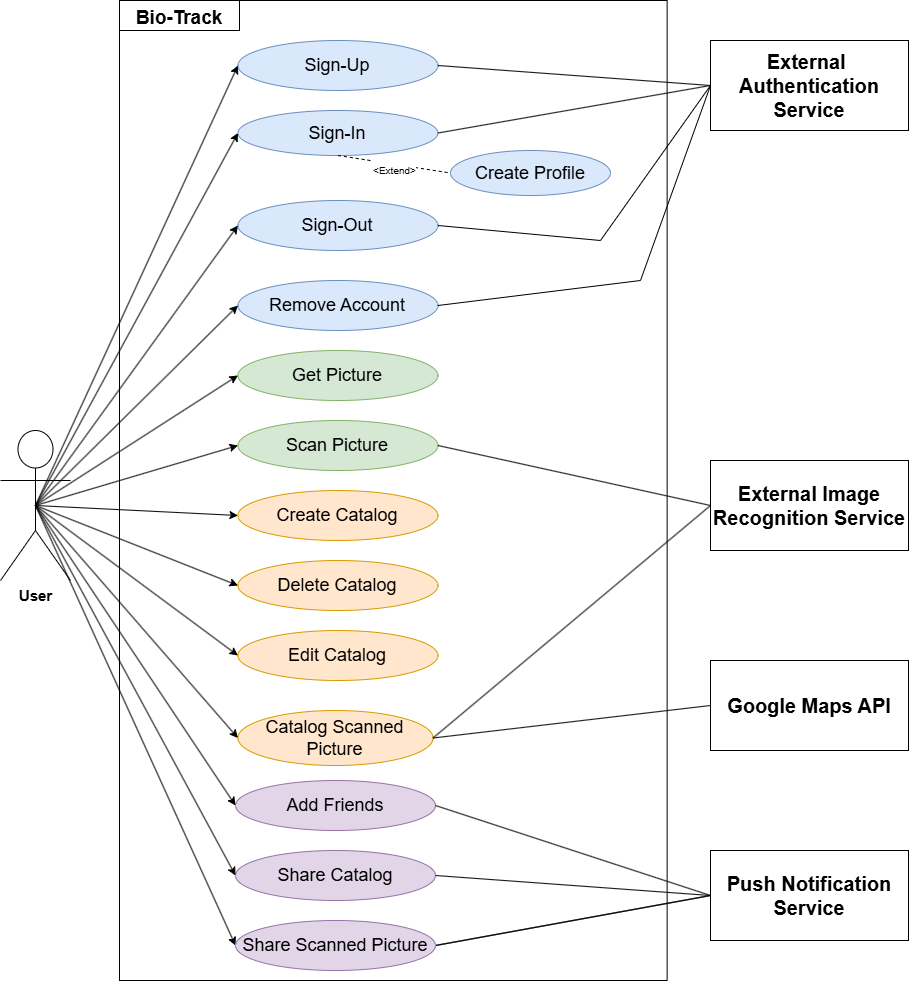

The diagram above was exported from draw.io. Its source (the exported page's mxGraphModel, read from the mxfile embedded in the PNG):
<mxGraphModel dx="1737" dy="993" grid="1" gridSize="10" guides="1" tooltips="1" connect="1" arrows="1" fold="1" page="1" pageScale="1" pageWidth="827" pageHeight="1169" math="0" shadow="0">
  <root>
    <mxCell id="0" />
    <mxCell id="1" parent="0" />
    <mxCell id="H2ualwZ0q8LYA8i2ddib-1" value="" style="rounded=0;whiteSpace=wrap;html=1;movable=0;resizable=0;rotatable=0;deletable=0;editable=0;locked=1;connectable=0;aspect=fixed;" parent="1" vertex="1">
      <mxGeometry x="129" y="80" width="547.64" height="980" as="geometry" />
    </mxCell>
    <mxCell id="H2ualwZ0q8LYA8i2ddib-2" value="&lt;font&gt;User&lt;/font&gt;" style="shape=umlActor;verticalLabelPosition=bottom;verticalAlign=top;html=1;outlineConnect=0;fontStyle=1;movable=0;resizable=0;rotatable=0;deletable=0;editable=0;locked=1;connectable=0;fontSize=15;" parent="1" vertex="1">
      <mxGeometry x="10" y="510" width="70" height="150" as="geometry" />
    </mxCell>
    <mxCell id="H2ualwZ0q8LYA8i2ddib-4" value="External&amp;nbsp;&lt;div&gt;Authentication Service&lt;/div&gt;" style="html=1;whiteSpace=wrap;aspect=fixed;fontSize=20;fontStyle=1;movable=0;resizable=0;rotatable=0;deletable=0;editable=0;locked=1;connectable=0;" parent="1" vertex="1">
      <mxGeometry x="720" y="120" width="198" height="90" as="geometry" />
    </mxCell>
    <mxCell id="H2ualwZ0q8LYA8i2ddib-5" value="External Image Recognition Service" style="html=1;whiteSpace=wrap;aspect=fixed;fontSize=20;fontStyle=1;movable=0;resizable=0;rotatable=0;deletable=0;editable=0;locked=1;connectable=0;" parent="1" vertex="1">
      <mxGeometry x="720" y="540" width="198" height="90" as="geometry" />
    </mxCell>
    <mxCell id="H2ualwZ0q8LYA8i2ddib-6" value="Push Notification Service" style="html=1;whiteSpace=wrap;aspect=fixed;fontSize=20;fontStyle=1;movable=0;resizable=0;rotatable=0;deletable=0;editable=0;locked=1;connectable=0;" parent="1" vertex="1">
      <mxGeometry x="720" y="930" width="198" height="90" as="geometry" />
    </mxCell>
    <mxCell id="H2ualwZ0q8LYA8i2ddib-7" value="&lt;font style=&quot;font-size: 18px;&quot;&gt;Remove Account&lt;/font&gt;" style="ellipse;whiteSpace=wrap;html=1;movable=1;resizable=1;rotatable=1;deletable=1;editable=1;locked=0;connectable=1;fillColor=#dae8fc;strokeColor=#6c8ebf;" parent="1" vertex="1">
      <mxGeometry x="247.44" y="360" width="200" height="50" as="geometry" />
    </mxCell>
    <mxCell id="H2ualwZ0q8LYA8i2ddib-9" value="&lt;font style=&quot;font-size: 18px;&quot;&gt;Sign-Up&lt;/font&gt;" style="ellipse;whiteSpace=wrap;html=1;movable=1;resizable=1;rotatable=1;deletable=1;editable=1;locked=0;connectable=1;fillColor=#dae8fc;strokeColor=#6c8ebf;" parent="1" vertex="1">
      <mxGeometry x="247.44" y="120" width="200" height="50" as="geometry" />
    </mxCell>
    <mxCell id="H2ualwZ0q8LYA8i2ddib-13" value="&lt;font style=&quot;font-size: 18px;&quot;&gt;Sign-In&lt;/font&gt;" style="ellipse;whiteSpace=wrap;html=1;movable=1;resizable=1;rotatable=1;deletable=1;editable=1;locked=0;connectable=1;fillColor=#dae8fc;strokeColor=#6c8ebf;" parent="1" vertex="1">
      <mxGeometry x="247.44" y="190" width="200" height="45" as="geometry" />
    </mxCell>
    <mxCell id="H2ualwZ0q8LYA8i2ddib-14" value="&lt;font style=&quot;font-size: 18px;&quot;&gt;Sign-Out&lt;/font&gt;" style="ellipse;whiteSpace=wrap;html=1;movable=1;resizable=1;rotatable=1;deletable=1;editable=1;locked=0;connectable=1;fillColor=#dae8fc;strokeColor=#6c8ebf;" parent="1" vertex="1">
      <mxGeometry x="247.44" y="280" width="200" height="50" as="geometry" />
    </mxCell>
    <mxCell id="H2ualwZ0q8LYA8i2ddib-17" value="" style="endArrow=classic;html=1;rounded=0;entryX=0;entryY=0.5;entryDx=0;entryDy=0;exitX=0.5;exitY=0.5;exitDx=0;exitDy=0;exitPerimeter=0;movable=0;resizable=0;rotatable=0;deletable=0;editable=0;locked=1;connectable=0;" parent="1" source="H2ualwZ0q8LYA8i2ddib-2" target="H2ualwZ0q8LYA8i2ddib-9" edge="1">
      <mxGeometry width="50" height="50" relative="1" as="geometry">
        <mxPoint x="90" y="335" as="sourcePoint" />
        <mxPoint x="140" y="285" as="targetPoint" />
      </mxGeometry>
    </mxCell>
    <mxCell id="H2ualwZ0q8LYA8i2ddib-18" value="" style="endArrow=classic;html=1;rounded=0;entryX=0;entryY=0.5;entryDx=0;entryDy=0;exitX=0.5;exitY=0.5;exitDx=0;exitDy=0;exitPerimeter=0;movable=0;resizable=0;rotatable=0;deletable=0;editable=0;locked=1;connectable=0;" parent="1" source="H2ualwZ0q8LYA8i2ddib-2" target="H2ualwZ0q8LYA8i2ddib-13" edge="1">
      <mxGeometry width="50" height="50" relative="1" as="geometry">
        <mxPoint x="65" y="605" as="sourcePoint" />
        <mxPoint x="250" y="150" as="targetPoint" />
      </mxGeometry>
    </mxCell>
    <mxCell id="H2ualwZ0q8LYA8i2ddib-19" value="" style="endArrow=classic;html=1;rounded=0;entryX=0;entryY=0.5;entryDx=0;entryDy=0;exitX=0.5;exitY=0.5;exitDx=0;exitDy=0;exitPerimeter=0;movable=0;resizable=0;rotatable=0;deletable=0;editable=0;locked=1;connectable=0;" parent="1" source="H2ualwZ0q8LYA8i2ddib-2" target="H2ualwZ0q8LYA8i2ddib-14" edge="1">
      <mxGeometry width="50" height="50" relative="1" as="geometry">
        <mxPoint x="65" y="605" as="sourcePoint" />
        <mxPoint x="250" y="205" as="targetPoint" />
      </mxGeometry>
    </mxCell>
    <mxCell id="H2ualwZ0q8LYA8i2ddib-20" value="" style="endArrow=classic;html=1;rounded=0;entryX=0;entryY=0.5;entryDx=0;entryDy=0;exitX=0.5;exitY=0.5;exitDx=0;exitDy=0;exitPerimeter=0;movable=0;resizable=0;rotatable=0;deletable=0;editable=0;locked=1;connectable=0;" parent="1" source="H2ualwZ0q8LYA8i2ddib-2" target="H2ualwZ0q8LYA8i2ddib-7" edge="1">
      <mxGeometry width="50" height="50" relative="1" as="geometry">
        <mxPoint x="65" y="605" as="sourcePoint" />
        <mxPoint x="250" y="260" as="targetPoint" />
      </mxGeometry>
    </mxCell>
    <mxCell id="H2ualwZ0q8LYA8i2ddib-21" value="&lt;font style=&quot;font-size: 18px;&quot;&gt;Get Picture&lt;/font&gt;" style="ellipse;whiteSpace=wrap;html=1;movable=1;resizable=1;rotatable=1;deletable=1;editable=1;locked=0;connectable=1;fillColor=#d5e8d4;strokeColor=#82b366;" parent="1" vertex="1">
      <mxGeometry x="247.44" y="430" width="200" height="50" as="geometry" />
    </mxCell>
    <mxCell id="H2ualwZ0q8LYA8i2ddib-22" value="&lt;font style=&quot;font-size: 18px;&quot;&gt;Scan Picture&lt;/font&gt;" style="ellipse;whiteSpace=wrap;html=1;movable=1;resizable=1;rotatable=1;deletable=1;editable=1;locked=0;connectable=1;fillColor=#d5e8d4;strokeColor=#82b366;" parent="1" vertex="1">
      <mxGeometry x="247.44" y="500" width="200" height="50" as="geometry" />
    </mxCell>
    <mxCell id="H2ualwZ0q8LYA8i2ddib-23" value="" style="endArrow=none;html=1;rounded=0;exitX=1;exitY=0.5;exitDx=0;exitDy=0;entryX=0;entryY=0.5;entryDx=0;entryDy=0;movable=0;resizable=0;rotatable=0;deletable=0;editable=0;locked=1;connectable=0;" parent="1" source="H2ualwZ0q8LYA8i2ddib-9" target="H2ualwZ0q8LYA8i2ddib-4" edge="1">
      <mxGeometry width="50" height="50" relative="1" as="geometry">
        <mxPoint x="560" y="215" as="sourcePoint" />
        <mxPoint x="610" y="165" as="targetPoint" />
      </mxGeometry>
    </mxCell>
    <mxCell id="H2ualwZ0q8LYA8i2ddib-24" value="" style="endArrow=none;html=1;rounded=0;exitX=1;exitY=0.5;exitDx=0;exitDy=0;entryX=0;entryY=0.5;entryDx=0;entryDy=0;movable=0;resizable=0;rotatable=0;deletable=0;editable=0;locked=1;connectable=0;" parent="1" source="H2ualwZ0q8LYA8i2ddib-13" target="H2ualwZ0q8LYA8i2ddib-4" edge="1">
      <mxGeometry width="50" height="50" relative="1" as="geometry">
        <mxPoint x="390" y="150" as="sourcePoint" />
        <mxPoint x="720" y="205" as="targetPoint" />
      </mxGeometry>
    </mxCell>
    <mxCell id="H2ualwZ0q8LYA8i2ddib-25" value="" style="endArrow=none;html=1;rounded=0;exitX=1;exitY=0.5;exitDx=0;exitDy=0;entryX=0;entryY=0.5;entryDx=0;entryDy=0;movable=0;resizable=0;rotatable=0;deletable=0;editable=0;locked=1;connectable=0;" parent="1" source="H2ualwZ0q8LYA8i2ddib-14" target="H2ualwZ0q8LYA8i2ddib-4" edge="1">
      <mxGeometry width="50" height="50" relative="1" as="geometry">
        <mxPoint x="390" y="205" as="sourcePoint" />
        <mxPoint x="720" y="205" as="targetPoint" />
        <Array as="points">
          <mxPoint x="610" y="320" />
        </Array>
      </mxGeometry>
    </mxCell>
    <mxCell id="H2ualwZ0q8LYA8i2ddib-26" value="" style="endArrow=none;html=1;rounded=0;exitX=1;exitY=0.5;exitDx=0;exitDy=0;entryX=0;entryY=0.5;entryDx=0;entryDy=0;movable=0;resizable=0;rotatable=0;deletable=0;editable=0;locked=1;connectable=0;" parent="1" source="H2ualwZ0q8LYA8i2ddib-7" target="H2ualwZ0q8LYA8i2ddib-4" edge="1">
      <mxGeometry width="50" height="50" relative="1" as="geometry">
        <mxPoint x="390" y="260" as="sourcePoint" />
        <mxPoint x="720" y="205" as="targetPoint" />
        <Array as="points">
          <mxPoint x="650" y="360" />
        </Array>
      </mxGeometry>
    </mxCell>
    <mxCell id="H2ualwZ0q8LYA8i2ddib-27" value="" style="endArrow=classic;html=1;rounded=0;entryX=0;entryY=0.5;entryDx=0;entryDy=0;exitX=0.5;exitY=0.5;exitDx=0;exitDy=0;exitPerimeter=0;movable=0;resizable=0;rotatable=0;deletable=0;editable=0;locked=1;connectable=0;" parent="1" source="H2ualwZ0q8LYA8i2ddib-2" target="H2ualwZ0q8LYA8i2ddib-21" edge="1">
      <mxGeometry width="50" height="50" relative="1" as="geometry">
        <mxPoint x="65" y="605" as="sourcePoint" />
        <mxPoint x="250" y="320" as="targetPoint" />
      </mxGeometry>
    </mxCell>
    <mxCell id="H2ualwZ0q8LYA8i2ddib-28" value="" style="endArrow=classic;html=1;rounded=0;entryX=0;entryY=0.5;entryDx=0;entryDy=0;exitX=0.5;exitY=0.5;exitDx=0;exitDy=0;exitPerimeter=0;movable=0;resizable=0;rotatable=0;deletable=0;editable=0;locked=1;connectable=0;" parent="1" source="H2ualwZ0q8LYA8i2ddib-2" target="H2ualwZ0q8LYA8i2ddib-22" edge="1">
      <mxGeometry width="50" height="50" relative="1" as="geometry">
        <mxPoint x="60" y="590" as="sourcePoint" />
        <mxPoint x="250" y="390" as="targetPoint" />
      </mxGeometry>
    </mxCell>
    <mxCell id="H2ualwZ0q8LYA8i2ddib-29" value="" style="endArrow=none;html=1;rounded=0;exitX=1;exitY=0.5;exitDx=0;exitDy=0;entryX=0;entryY=0.5;entryDx=0;entryDy=0;movable=0;resizable=0;rotatable=0;deletable=0;editable=0;locked=1;connectable=0;" parent="1" source="H2ualwZ0q8LYA8i2ddib-22" target="H2ualwZ0q8LYA8i2ddib-5" edge="1">
      <mxGeometry width="50" height="50" relative="1" as="geometry">
        <mxPoint x="390" y="320" as="sourcePoint" />
        <mxPoint x="720" y="205" as="targetPoint" />
      </mxGeometry>
    </mxCell>
    <mxCell id="H2ualwZ0q8LYA8i2ddib-30" value="&lt;font style=&quot;font-size: 18px;&quot;&gt;Delete Catalog&lt;/font&gt;" style="ellipse;whiteSpace=wrap;html=1;movable=1;resizable=1;rotatable=1;deletable=1;editable=1;locked=0;connectable=1;fillColor=#ffe6cc;strokeColor=#d79b00;" parent="1" vertex="1">
      <mxGeometry x="247.44" y="640" width="200" height="50" as="geometry" />
    </mxCell>
    <mxCell id="H2ualwZ0q8LYA8i2ddib-31" value="&lt;font style=&quot;font-size: 18px;&quot;&gt;Catalog Scanned Picture&lt;/font&gt;" style="ellipse;whiteSpace=wrap;html=1;movable=1;resizable=1;rotatable=1;deletable=1;editable=1;locked=0;connectable=1;fillColor=#ffe6cc;strokeColor=#d79b00;" parent="1" vertex="1">
      <mxGeometry x="247.44" y="790" width="195.12" height="55" as="geometry" />
    </mxCell>
    <mxCell id="H2ualwZ0q8LYA8i2ddib-32" value="&lt;font style=&quot;font-size: 18px;&quot;&gt;Create Catalog&lt;/font&gt;" style="ellipse;whiteSpace=wrap;html=1;movable=1;resizable=1;rotatable=1;deletable=1;editable=1;locked=0;connectable=1;fillColor=#ffe6cc;strokeColor=#d79b00;" parent="1" vertex="1">
      <mxGeometry x="247.44" y="570" width="200" height="50" as="geometry" />
    </mxCell>
    <mxCell id="H2ualwZ0q8LYA8i2ddib-33" value="&lt;font style=&quot;font-size: 18px;&quot;&gt;Share Catalog&lt;/font&gt;" style="ellipse;whiteSpace=wrap;html=1;movable=1;resizable=1;rotatable=1;deletable=1;editable=1;locked=0;connectable=1;fillColor=#e1d5e7;strokeColor=#9673a6;" parent="1" vertex="1">
      <mxGeometry x="245" y="930" width="200" height="50" as="geometry" />
    </mxCell>
    <mxCell id="H2ualwZ0q8LYA8i2ddib-34" value="" style="endArrow=none;html=1;rounded=0;exitX=1;exitY=0.5;exitDx=0;exitDy=0;entryX=0;entryY=0.5;entryDx=0;entryDy=0;movable=0;resizable=0;rotatable=0;deletable=0;editable=0;locked=1;connectable=0;" parent="1" source="H2ualwZ0q8LYA8i2ddib-31" target="H2ualwZ0q8LYA8i2ddib-5" edge="1">
      <mxGeometry width="50" height="50" relative="1" as="geometry">
        <mxPoint x="390" y="450" as="sourcePoint" />
        <mxPoint x="720" y="635" as="targetPoint" />
      </mxGeometry>
    </mxCell>
    <mxCell id="pHFPRqn0djX8k0OwyTd1-1" value="" style="endArrow=classic;html=1;rounded=0;entryX=0;entryY=0.5;entryDx=0;entryDy=0;entryPerimeter=0;exitX=0.5;exitY=0.5;exitDx=0;exitDy=0;exitPerimeter=0;movable=0;resizable=0;rotatable=0;deletable=0;editable=0;locked=1;connectable=0;" parent="1" source="H2ualwZ0q8LYA8i2ddib-2" target="H2ualwZ0q8LYA8i2ddib-32" edge="1">
      <mxGeometry width="50" height="50" relative="1" as="geometry">
        <mxPoint x="190" y="590" as="sourcePoint" />
        <mxPoint x="450" y="550" as="targetPoint" />
      </mxGeometry>
    </mxCell>
    <mxCell id="pHFPRqn0djX8k0OwyTd1-2" value="" style="endArrow=classic;html=1;rounded=0;fontFamily=Helvetica;fontSize=15;fontColor=default;fontStyle=1;resizable=0;exitX=0.5;exitY=0.5;exitDx=0;exitDy=0;exitPerimeter=0;entryX=0;entryY=0.5;entryDx=0;entryDy=0;movable=0;rotatable=0;deletable=0;editable=0;locked=1;connectable=0;" parent="1" source="H2ualwZ0q8LYA8i2ddib-2" target="H2ualwZ0q8LYA8i2ddib-30" edge="1">
      <mxGeometry width="50" height="50" relative="1" as="geometry">
        <mxPoint x="400" y="600" as="sourcePoint" />
        <mxPoint x="450" y="550" as="targetPoint" />
      </mxGeometry>
    </mxCell>
    <mxCell id="pHFPRqn0djX8k0OwyTd1-3" value="" style="endArrow=classic;html=1;rounded=0;fontFamily=Helvetica;fontSize=15;fontColor=default;fontStyle=1;resizable=0;exitX=0.5;exitY=0.5;exitDx=0;exitDy=0;exitPerimeter=0;entryX=0;entryY=0.5;entryDx=0;entryDy=0;movable=0;rotatable=0;deletable=0;editable=0;locked=1;connectable=0;" parent="1" source="H2ualwZ0q8LYA8i2ddib-2" target="H2ualwZ0q8LYA8i2ddib-33" edge="1">
      <mxGeometry width="50" height="50" relative="1" as="geometry">
        <mxPoint x="400" y="600" as="sourcePoint" />
        <mxPoint x="450" y="550" as="targetPoint" />
      </mxGeometry>
    </mxCell>
    <mxCell id="pHFPRqn0djX8k0OwyTd1-4" value="" style="endArrow=classic;html=1;rounded=0;fontFamily=Helvetica;fontSize=15;fontColor=default;fontStyle=1;resizable=0;exitX=0.5;exitY=0.5;exitDx=0;exitDy=0;exitPerimeter=0;entryX=0;entryY=0.5;entryDx=0;entryDy=0;movable=0;rotatable=0;deletable=0;editable=0;locked=1;connectable=0;" parent="1" source="H2ualwZ0q8LYA8i2ddib-2" target="H2ualwZ0q8LYA8i2ddib-31" edge="1">
      <mxGeometry width="50" height="50" relative="1" as="geometry">
        <mxPoint x="400" y="600" as="sourcePoint" />
        <mxPoint x="450" y="550" as="targetPoint" />
      </mxGeometry>
    </mxCell>
    <mxCell id="pHFPRqn0djX8k0OwyTd1-7" value="" style="endArrow=none;html=1;rounded=0;fontFamily=Helvetica;fontSize=15;fontColor=default;fontStyle=1;resizable=0;exitX=1;exitY=0.5;exitDx=0;exitDy=0;entryX=0;entryY=0.5;entryDx=0;entryDy=0;movable=0;rotatable=0;deletable=0;editable=0;locked=1;connectable=0;" parent="1" source="pHFPRqn0djX8k0OwyTd1-6" target="H2ualwZ0q8LYA8i2ddib-6" edge="1">
      <mxGeometry width="50" height="50" relative="1" as="geometry">
        <mxPoint x="430" y="780" as="sourcePoint" />
        <mxPoint x="480" y="730" as="targetPoint" />
      </mxGeometry>
    </mxCell>
    <mxCell id="pHFPRqn0djX8k0OwyTd1-8" value="" style="endArrow=classic;html=1;rounded=0;fontFamily=Helvetica;fontSize=15;fontColor=default;fontStyle=1;resizable=0;exitX=0.5;exitY=0.5;exitDx=0;exitDy=0;exitPerimeter=0;entryX=0;entryY=0.5;entryDx=0;entryDy=0;movable=0;rotatable=0;deletable=0;editable=0;locked=1;connectable=0;" parent="1" source="H2ualwZ0q8LYA8i2ddib-2" target="pHFPRqn0djX8k0OwyTd1-6" edge="1">
      <mxGeometry width="50" height="50" relative="1" as="geometry">
        <mxPoint x="430" y="860" as="sourcePoint" />
        <mxPoint x="480" y="810" as="targetPoint" />
      </mxGeometry>
    </mxCell>
    <mxCell id="pHFPRqn0djX8k0OwyTd1-9" value="&lt;font style=&quot;font-size: 18px;&quot;&gt;Add Friends&lt;/font&gt;" style="ellipse;whiteSpace=wrap;html=1;movable=1;resizable=1;rotatable=1;deletable=1;editable=1;locked=0;connectable=1;fillColor=#e1d5e7;strokeColor=#9673a6;" parent="1" vertex="1">
      <mxGeometry x="245" y="860" width="200" height="50" as="geometry" />
    </mxCell>
    <mxCell id="pHFPRqn0djX8k0OwyTd1-10" value="" style="endArrow=classic;html=1;rounded=0;fontFamily=Helvetica;fontSize=15;fontColor=default;fontStyle=1;resizable=0;exitX=0.5;exitY=0.5;exitDx=0;exitDy=0;exitPerimeter=0;entryX=0;entryY=0.5;entryDx=0;entryDy=0;movable=0;rotatable=0;deletable=0;editable=0;locked=1;connectable=0;" parent="1" source="H2ualwZ0q8LYA8i2ddib-2" target="pHFPRqn0djX8k0OwyTd1-9" edge="1">
      <mxGeometry width="50" height="50" relative="1" as="geometry">
        <mxPoint x="430" y="860" as="sourcePoint" />
        <mxPoint x="480" y="810" as="targetPoint" />
      </mxGeometry>
    </mxCell>
    <mxCell id="pHFPRqn0djX8k0OwyTd1-11" value="" style="endArrow=none;html=1;rounded=0;fontFamily=Helvetica;fontSize=15;fontColor=default;fontStyle=1;resizable=0;entryX=1;entryY=0.5;entryDx=0;entryDy=0;exitX=0;exitY=0.5;exitDx=0;exitDy=0;movable=0;rotatable=0;deletable=0;editable=0;locked=1;connectable=0;" parent="1" source="H2ualwZ0q8LYA8i2ddib-6" target="pHFPRqn0djX8k0OwyTd1-6" edge="1">
      <mxGeometry width="50" height="50" relative="1" as="geometry">
        <mxPoint x="710" y="995" as="sourcePoint" />
        <mxPoint x="380" y="680" as="targetPoint" />
      </mxGeometry>
    </mxCell>
    <mxCell id="pHFPRqn0djX8k0OwyTd1-6" value="&lt;font style=&quot;font-size: 18px;&quot;&gt;Share Scanned Picture&lt;/font&gt;" style="ellipse;whiteSpace=wrap;html=1;movable=1;resizable=1;rotatable=1;deletable=1;editable=1;locked=0;connectable=1;fillColor=#e1d5e7;strokeColor=#9673a6;" parent="1" vertex="1">
      <mxGeometry x="245" y="1000" width="200" height="50" as="geometry" />
    </mxCell>
    <mxCell id="pHFPRqn0djX8k0OwyTd1-14" value="" style="endArrow=none;html=1;rounded=0;fontFamily=Helvetica;fontSize=15;fontColor=default;fontStyle=1;resizable=0;entryX=1;entryY=0.5;entryDx=0;entryDy=0;exitX=0;exitY=0.5;exitDx=0;exitDy=0;movable=0;rotatable=0;deletable=0;editable=0;locked=1;connectable=0;" parent="1" source="H2ualwZ0q8LYA8i2ddib-6" target="H2ualwZ0q8LYA8i2ddib-33" edge="1">
      <mxGeometry width="50" height="50" relative="1" as="geometry">
        <mxPoint x="430" y="810" as="sourcePoint" />
        <mxPoint x="480" y="760" as="targetPoint" />
      </mxGeometry>
    </mxCell>
    <mxCell id="pHFPRqn0djX8k0OwyTd1-16" value="&lt;font style=&quot;font-size: 19px;&quot;&gt;Bio-Track&lt;/font&gt;" style="rounded=0;whiteSpace=wrap;html=1;strokeColor=default;align=center;verticalAlign=top;fontFamily=Helvetica;fontSize=15;fontColor=default;fontStyle=1;resizable=0;fillColor=default;movable=0;rotatable=0;deletable=0;editable=0;locked=1;connectable=0;" parent="1" vertex="1">
      <mxGeometry x="129" y="80" width="120" height="30" as="geometry" />
    </mxCell>
    <mxCell id="pHFPRqn0djX8k0OwyTd1-17" value="" style="endArrow=none;html=1;rounded=0;fontFamily=Helvetica;fontSize=15;fontColor=default;fontStyle=1;resizable=0;entryX=0;entryY=0.5;entryDx=0;entryDy=0;exitX=1;exitY=0.5;exitDx=0;exitDy=0;movable=0;rotatable=0;deletable=0;editable=0;locked=1;connectable=0;" parent="1" source="pHFPRqn0djX8k0OwyTd1-9" target="H2ualwZ0q8LYA8i2ddib-6" edge="1">
      <mxGeometry width="50" height="50" relative="1" as="geometry">
        <mxPoint x="520" y="860" as="sourcePoint" />
        <mxPoint x="660" y="890" as="targetPoint" />
      </mxGeometry>
    </mxCell>
    <mxCell id="pHFPRqn0djX8k0OwyTd1-18" value="&lt;font style=&quot;font-size: 18px;&quot;&gt;Create Profile&lt;/font&gt;" style="ellipse;whiteSpace=wrap;html=1;movable=1;resizable=1;rotatable=1;deletable=1;editable=1;locked=0;connectable=1;fillColor=#dae8fc;strokeColor=#6c8ebf;" parent="1" vertex="1">
      <mxGeometry x="460" y="230" width="160" height="45" as="geometry" />
    </mxCell>
    <mxCell id="pHFPRqn0djX8k0OwyTd1-20" value="&lt;font style=&quot;font-size: 18px;&quot;&gt;Edit Catalog&lt;/font&gt;" style="ellipse;whiteSpace=wrap;html=1;movable=1;resizable=1;rotatable=1;deletable=1;editable=1;locked=0;connectable=1;fillColor=#ffe6cc;strokeColor=#d79b00;" parent="1" vertex="1">
      <mxGeometry x="247.44" y="710" width="200" height="50" as="geometry" />
    </mxCell>
    <mxCell id="pHFPRqn0djX8k0OwyTd1-21" value="" style="endArrow=classic;html=1;rounded=0;fontFamily=Helvetica;fontSize=15;fontColor=default;fontStyle=1;resizable=0;exitX=0.5;exitY=0.5;exitDx=0;exitDy=0;exitPerimeter=0;entryX=0;entryY=0.5;entryDx=0;entryDy=0;movable=0;rotatable=0;deletable=0;editable=0;locked=1;connectable=0;" parent="1" source="H2ualwZ0q8LYA8i2ddib-2" target="pHFPRqn0djX8k0OwyTd1-20" edge="1">
      <mxGeometry width="50" height="50" relative="1" as="geometry">
        <mxPoint x="340" y="680" as="sourcePoint" />
        <mxPoint x="390" y="630" as="targetPoint" />
      </mxGeometry>
    </mxCell>
    <mxCell id="pHFPRqn0djX8k0OwyTd1-22" value="" style="endArrow=none;dashed=1;html=1;rounded=0;fontFamily=Helvetica;fontSize=15;fontColor=default;fontStyle=1;resizable=0;exitX=0.5;exitY=1;exitDx=0;exitDy=0;entryX=0;entryY=0.5;entryDx=0;entryDy=0;movable=0;rotatable=0;deletable=0;editable=0;locked=1;connectable=0;" parent="1" source="H2ualwZ0q8LYA8i2ddib-13" target="pHFPRqn0djX8k0OwyTd1-18" edge="1">
      <mxGeometry width="50" height="50" relative="1" as="geometry">
        <mxPoint x="312.56" y="700" as="sourcePoint" />
        <mxPoint x="362.56" y="650" as="targetPoint" />
      </mxGeometry>
    </mxCell>
    <mxCell id="pHFPRqn0djX8k0OwyTd1-24" value="&lt;span style=&quot;font-weight: normal;&quot;&gt;&lt;font style=&quot;font-size: 10px;&quot;&gt;&amp;lt;Extend&amp;gt;&lt;/font&gt;&lt;/span&gt;" style="edgeLabel;html=1;align=center;verticalAlign=middle;resizable=0;points=[];strokeColor=default;fontFamily=Helvetica;fontSize=15;fontColor=default;fontStyle=1;fillColor=default;movable=0;rotatable=0;deletable=0;editable=0;locked=1;connectable=0;" parent="pHFPRqn0djX8k0OwyTd1-22" connectable="0" vertex="1">
      <mxGeometry x="-0.0053" y="-3" relative="1" as="geometry">
        <mxPoint as="offset" />
      </mxGeometry>
    </mxCell>
    <mxCell id="qgrjqM3IHi1oTZNPIOuJ-1" value="Google Maps API" style="html=1;whiteSpace=wrap;aspect=fixed;fontSize=20;fontStyle=1;movable=1;resizable=1;rotatable=1;deletable=1;editable=1;locked=0;connectable=1;" vertex="1" parent="1">
      <mxGeometry x="720" y="740" width="198" height="90" as="geometry" />
    </mxCell>
    <mxCell id="qgrjqM3IHi1oTZNPIOuJ-2" value="" style="endArrow=none;html=1;rounded=0;exitX=1;exitY=0.5;exitDx=0;exitDy=0;entryX=0;entryY=0.5;entryDx=0;entryDy=0;movable=1;resizable=1;rotatable=1;deletable=1;editable=1;locked=0;connectable=1;" edge="1" parent="1" source="H2ualwZ0q8LYA8i2ddib-31" target="qgrjqM3IHi1oTZNPIOuJ-1">
      <mxGeometry width="50" height="50" relative="1" as="geometry">
        <mxPoint x="650" y="963" as="sourcePoint" />
        <mxPoint x="927" y="730" as="targetPoint" />
      </mxGeometry>
    </mxCell>
  </root>
</mxGraphModel>